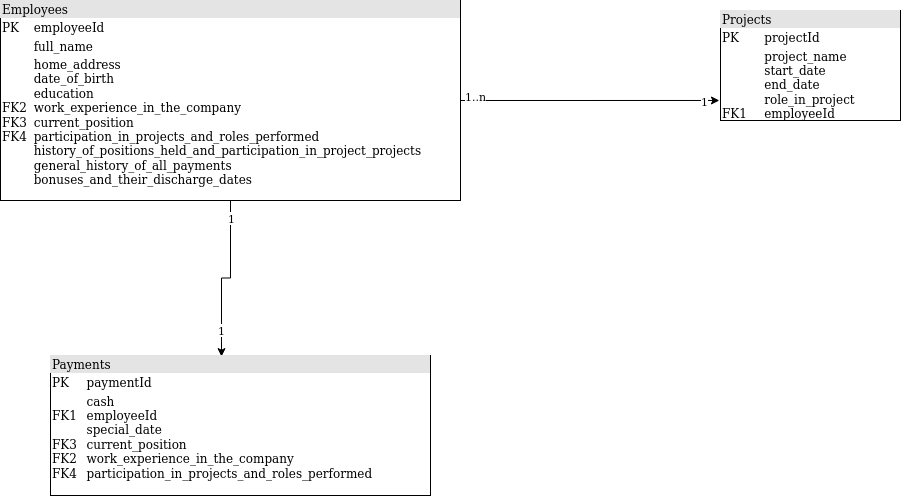

The diagram above was exported from draw.io. Its source (the exported page's mxGraphModel, read from the mxfile embedded in the PNG):
<mxGraphModel dx="1355" dy="743" grid="1" gridSize="10" guides="1" tooltips="1" connect="1" arrows="1" fold="1" page="1" pageScale="1" pageWidth="1100" pageHeight="850" math="0" shadow="0">
  <root>
    <mxCell id="0" />
    <mxCell id="1" parent="0" />
    <mxCell id="sewIIFxveAveKcRdfyBw-11" style="edgeStyle=orthogonalEdgeStyle;rounded=0;orthogonalLoop=1;jettySize=auto;html=1;exitX=0.5;exitY=1;exitDx=0;exitDy=0;entryX=0.45;entryY=0.008;entryDx=0;entryDy=0;entryPerimeter=0;" parent="1" source="sewIIFxveAveKcRdfyBw-3" target="sewIIFxveAveKcRdfyBw-9" edge="1">
      <mxGeometry relative="1" as="geometry" />
    </mxCell>
    <mxCell id="sewIIFxveAveKcRdfyBw-16" value="1" style="edgeLabel;html=1;align=center;verticalAlign=middle;resizable=0;points=[];" parent="sewIIFxveAveKcRdfyBw-11" vertex="1" connectable="0">
      <mxGeometry x="-0.7889" relative="1" as="geometry">
        <mxPoint as="offset" />
      </mxGeometry>
    </mxCell>
    <mxCell id="sewIIFxveAveKcRdfyBw-17" value="1" style="edgeLabel;html=1;align=center;verticalAlign=middle;resizable=0;points=[];" parent="sewIIFxveAveKcRdfyBw-11" vertex="1" connectable="0">
      <mxGeometry x="0.6746" y="-1" relative="1" as="geometry">
        <mxPoint as="offset" />
      </mxGeometry>
    </mxCell>
    <mxCell id="sewIIFxveAveKcRdfyBw-12" style="edgeStyle=orthogonalEdgeStyle;rounded=0;orthogonalLoop=1;jettySize=auto;html=1;exitX=1;exitY=0.5;exitDx=0;exitDy=0;entryX=-0.006;entryY=0.818;entryDx=0;entryDy=0;entryPerimeter=0;" parent="1" source="sewIIFxveAveKcRdfyBw-3" target="sewIIFxveAveKcRdfyBw-5" edge="1">
      <mxGeometry relative="1" as="geometry" />
    </mxCell>
    <mxCell id="sewIIFxveAveKcRdfyBw-14" value="1..n" style="edgeLabel;html=1;align=center;verticalAlign=middle;resizable=0;points=[];" parent="sewIIFxveAveKcRdfyBw-12" vertex="1" connectable="0">
      <mxGeometry x="-0.8841" y="4" relative="1" as="geometry">
        <mxPoint as="offset" />
      </mxGeometry>
    </mxCell>
    <mxCell id="sewIIFxveAveKcRdfyBw-15" value="1" style="edgeLabel;html=1;align=center;verticalAlign=middle;resizable=0;points=[];" parent="sewIIFxveAveKcRdfyBw-12" vertex="1" connectable="0">
      <mxGeometry x="0.877" y="-1" relative="1" as="geometry">
        <mxPoint as="offset" />
      </mxGeometry>
    </mxCell>
    <mxCell id="sewIIFxveAveKcRdfyBw-3" value="&lt;div style=&quot;box-sizing: border-box ; width: 100% ; background: #e4e4e4 ; padding: 2px&quot;&gt;Employees&lt;/div&gt;&lt;table style=&quot;width: 100% ; font-size: 1em&quot; cellspacing=&quot;0&quot; cellpadding=&quot;2&quot;&gt;&lt;tbody&gt;&lt;tr&gt;&lt;td&gt;PK&lt;/td&gt;&lt;td&gt;employeeId&lt;/td&gt;&lt;/tr&gt;&lt;tr&gt;&lt;td&gt;&lt;br&gt;&lt;/td&gt;&lt;td&gt;full_name&lt;br&gt;&lt;/td&gt;&lt;/tr&gt;&lt;tr&gt;&lt;td&gt;FK2&lt;br&gt;FK3&lt;br&gt;FK4&lt;br&gt;&lt;/td&gt;&lt;td&gt;home_address&lt;br&gt;date_of_birth&lt;br&gt;education&lt;br&gt; work_experience_in_the_company&lt;br&gt;current_position&lt;br&gt;participation_in_projects_and_roles_performed&lt;br&gt; history_of_positions_held_and_participation_in_project_projects&lt;br&gt; general_history_of_all_payments&lt;br&gt;bonuses_and_their_discharge_dates&lt;/td&gt;&lt;/tr&gt;&lt;/tbody&gt;&lt;/table&gt;" style="verticalAlign=top;align=left;overflow=fill;html=1;" parent="1" vertex="1">
      <mxGeometry x="40" y="70" width="460" height="200" as="geometry" />
    </mxCell>
    <mxCell id="sewIIFxveAveKcRdfyBw-5" value="&lt;div style=&quot;box-sizing: border-box ; width: 100% ; background: #e4e4e4 ; padding: 2px&quot;&gt;Projects&lt;/div&gt;&lt;table style=&quot;width: 100% ; font-size: 1em&quot; cellspacing=&quot;0&quot; cellpadding=&quot;2&quot;&gt;&lt;tbody&gt;&lt;tr&gt;&lt;td&gt;PK&lt;/td&gt;&lt;td&gt;projectId&lt;/td&gt;&lt;/tr&gt;&lt;tr&gt;&lt;td&gt;&lt;br&gt;&lt;br&gt;&lt;br&gt;&lt;br&gt;FK1&lt;br&gt;&lt;/td&gt;&lt;td&gt;project_name&lt;br&gt;start_date&lt;br&gt;end_date&lt;br&gt;role_in_project&lt;br&gt;employeeId&lt;br&gt;&lt;/td&gt;&lt;/tr&gt;&lt;tr&gt;&lt;td&gt;&lt;br&gt;&lt;/td&gt;&lt;td&gt;&lt;br&gt;&lt;/td&gt;&lt;/tr&gt;&lt;/tbody&gt;&lt;/table&gt;" style="verticalAlign=top;align=left;overflow=fill;html=1;" parent="1" vertex="1">
      <mxGeometry x="760" y="80" width="180" height="110" as="geometry" />
    </mxCell>
    <mxCell id="sewIIFxveAveKcRdfyBw-9" value="&lt;div style=&quot;box-sizing: border-box ; width: 100% ; background: #e4e4e4 ; padding: 2px&quot;&gt;Payments&lt;/div&gt;&lt;table style=&quot;width: 100% ; font-size: 1em&quot; cellspacing=&quot;0&quot; cellpadding=&quot;2&quot;&gt;&lt;tbody&gt;&lt;tr&gt;&lt;td&gt;PK&lt;/td&gt;&lt;td&gt;paymentId&lt;/td&gt;&lt;/tr&gt;&lt;tr&gt;&lt;td&gt;&lt;br&gt;FK1&lt;br&gt;&lt;br&gt;FK3&lt;br&gt;FK2&lt;br&gt;FK4&lt;br&gt;&lt;/td&gt;&lt;td&gt;cash&lt;br&gt;employeeId&lt;br&gt;special_date&lt;br&gt;current_position&lt;br&gt;work_experience_in_the_company&lt;br&gt;participation_in_projects_and_roles_performed&lt;/td&gt;&lt;/tr&gt;&lt;tr&gt;&lt;td&gt;&lt;br&gt;&lt;/td&gt;&lt;td&gt;&lt;br&gt;&lt;br&gt;&lt;br&gt;&lt;/td&gt;&lt;/tr&gt;&lt;/tbody&gt;&lt;/table&gt;" style="verticalAlign=top;align=left;overflow=fill;html=1;" parent="1" vertex="1">
      <mxGeometry x="90" y="425" width="380" height="140" as="geometry" />
    </mxCell>
  </root>
</mxGraphModel>